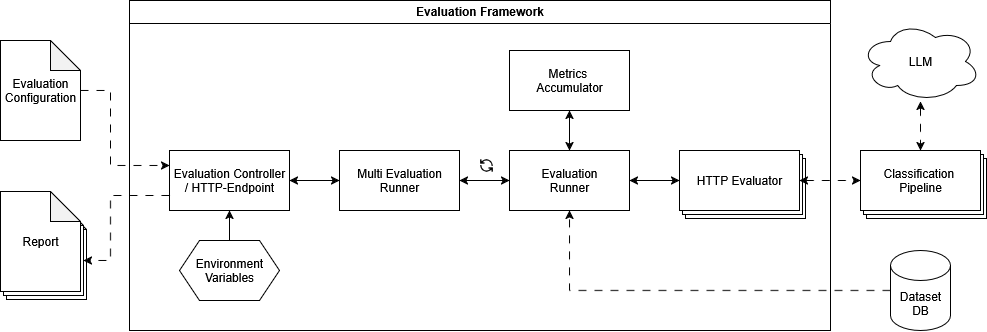

The diagram above was exported from draw.io. Its source (the exported page's mxGraphModel, read from the mxfile embedded in the PNG):
<mxGraphModel dx="1072" dy="587" grid="1" gridSize="10" guides="1" tooltips="1" connect="1" arrows="1" fold="1" page="1" pageScale="1" pageWidth="827" pageHeight="1169" math="0" shadow="0">
  <root>
    <mxCell id="0" />
    <mxCell id="1" parent="0" />
    <mxCell id="4RYzxVbNIbP9m09EfjGN-50" value="Report" style="shape=note;whiteSpace=wrap;html=1;backgroundOutline=1;darkOpacity=0.05;" vertex="1" parent="1">
      <mxGeometry x="36" y="439" width="80" height="100" as="geometry" />
    </mxCell>
    <mxCell id="4RYzxVbNIbP9m09EfjGN-49" value="Report" style="shape=note;whiteSpace=wrap;html=1;backgroundOutline=1;darkOpacity=0.05;" vertex="1" parent="1">
      <mxGeometry x="33" y="435" width="80" height="100" as="geometry" />
    </mxCell>
    <mxCell id="4RYzxVbNIbP9m09EfjGN-29" value="HTTP Evaluator" style="whiteSpace=wrap;html=1;rounded=0;" vertex="1" parent="1">
      <mxGeometry x="715" y="398" width="120" height="60" as="geometry" />
    </mxCell>
    <mxCell id="4RYzxVbNIbP9m09EfjGN-28" value="HTTP Evaluator" style="whiteSpace=wrap;html=1;rounded=0;" vertex="1" parent="1">
      <mxGeometry x="712" y="394" width="120" height="60" as="geometry" />
    </mxCell>
    <mxCell id="4RYzxVbNIbP9m09EfjGN-5" value="" style="edgeStyle=orthogonalEdgeStyle;rounded=0;orthogonalLoop=1;jettySize=auto;html=1;startArrow=classic;startFill=1;" edge="1" parent="1" source="4RYzxVbNIbP9m09EfjGN-1" target="4RYzxVbNIbP9m09EfjGN-4">
      <mxGeometry relative="1" as="geometry" />
    </mxCell>
    <mxCell id="4RYzxVbNIbP9m09EfjGN-1" value="&lt;div&gt;Evaluation Controller&lt;/div&gt;&lt;div&gt;/ HTTP-Endpoint&lt;/div&gt;" style="rounded=0;whiteSpace=wrap;html=1;" vertex="1" parent="1">
      <mxGeometry x="199" y="390" width="120" height="60" as="geometry" />
    </mxCell>
    <mxCell id="4RYzxVbNIbP9m09EfjGN-47" style="edgeStyle=orthogonalEdgeStyle;rounded=0;orthogonalLoop=1;jettySize=auto;html=1;entryX=0;entryY=0.25;entryDx=0;entryDy=0;dashed=1;dashPattern=8 8;" edge="1" parent="1" source="4RYzxVbNIbP9m09EfjGN-2" target="4RYzxVbNIbP9m09EfjGN-1">
      <mxGeometry relative="1" as="geometry">
        <Array as="points">
          <mxPoint x="140" y="330" />
          <mxPoint x="140" y="405" />
        </Array>
      </mxGeometry>
    </mxCell>
    <mxCell id="4RYzxVbNIbP9m09EfjGN-2" value="Evaluation Configuration" style="shape=note;whiteSpace=wrap;html=1;backgroundOutline=1;darkOpacity=0.05;" vertex="1" parent="1">
      <mxGeometry x="30" y="280" width="80" height="100" as="geometry" />
    </mxCell>
    <mxCell id="4RYzxVbNIbP9m09EfjGN-41" style="edgeStyle=orthogonalEdgeStyle;rounded=0;orthogonalLoop=1;jettySize=auto;html=1;startArrow=classic;startFill=1;" edge="1" parent="1" source="4RYzxVbNIbP9m09EfjGN-4" target="4RYzxVbNIbP9m09EfjGN-18">
      <mxGeometry relative="1" as="geometry" />
    </mxCell>
    <mxCell id="4RYzxVbNIbP9m09EfjGN-4" value="&lt;div&gt;Multi Evaluation&lt;/div&gt;&lt;div&gt;Runner&lt;/div&gt;" style="whiteSpace=wrap;html=1;rounded=0;" vertex="1" parent="1">
      <mxGeometry x="369" y="390" width="120" height="60" as="geometry" />
    </mxCell>
    <mxCell id="4RYzxVbNIbP9m09EfjGN-20" style="edgeStyle=orthogonalEdgeStyle;rounded=0;orthogonalLoop=1;jettySize=auto;html=1;dashed=1;dashPattern=8 8;" edge="1" parent="1" source="4RYzxVbNIbP9m09EfjGN-16" target="4RYzxVbNIbP9m09EfjGN-18">
      <mxGeometry relative="1" as="geometry" />
    </mxCell>
    <mxCell id="4RYzxVbNIbP9m09EfjGN-16" value="&lt;div&gt;Dataset&lt;/div&gt;&lt;div&gt;DB&lt;/div&gt;" style="shape=cylinder3;whiteSpace=wrap;html=1;boundedLbl=1;backgroundOutline=1;size=15;" vertex="1" parent="1">
      <mxGeometry x="920" y="490" width="60" height="80" as="geometry" />
    </mxCell>
    <mxCell id="4RYzxVbNIbP9m09EfjGN-23" style="edgeStyle=orthogonalEdgeStyle;rounded=0;orthogonalLoop=1;jettySize=auto;html=1;startArrow=classic;startFill=1;" edge="1" parent="1" source="4RYzxVbNIbP9m09EfjGN-18" target="4RYzxVbNIbP9m09EfjGN-22">
      <mxGeometry relative="1" as="geometry" />
    </mxCell>
    <mxCell id="4RYzxVbNIbP9m09EfjGN-42" style="edgeStyle=orthogonalEdgeStyle;rounded=0;orthogonalLoop=1;jettySize=auto;html=1;startArrow=classic;startFill=1;" edge="1" parent="1" source="4RYzxVbNIbP9m09EfjGN-18" target="4RYzxVbNIbP9m09EfjGN-35">
      <mxGeometry relative="1" as="geometry" />
    </mxCell>
    <mxCell id="4RYzxVbNIbP9m09EfjGN-18" value="&lt;div&gt;Evaluation&lt;/div&gt;&lt;div&gt;Runner&lt;/div&gt;" style="whiteSpace=wrap;html=1;rounded=0;" vertex="1" parent="1">
      <mxGeometry x="539" y="390" width="120" height="60" as="geometry" />
    </mxCell>
    <mxCell id="4RYzxVbNIbP9m09EfjGN-39" style="edgeStyle=orthogonalEdgeStyle;rounded=0;orthogonalLoop=1;jettySize=auto;html=1;startArrow=classic;startFill=1;dashed=1;dashPattern=8 8;" edge="1" parent="1" source="4RYzxVbNIbP9m09EfjGN-22" target="4RYzxVbNIbP9m09EfjGN-32">
      <mxGeometry relative="1" as="geometry" />
    </mxCell>
    <mxCell id="4RYzxVbNIbP9m09EfjGN-22" value="HTTP Evaluator" style="whiteSpace=wrap;html=1;rounded=0;" vertex="1" parent="1">
      <mxGeometry x="709" y="390" width="120" height="60" as="geometry" />
    </mxCell>
    <mxCell id="4RYzxVbNIbP9m09EfjGN-40" style="edgeStyle=orthogonalEdgeStyle;rounded=0;orthogonalLoop=1;jettySize=auto;html=1;dashed=1;dashPattern=8 8;startArrow=classic;startFill=1;" edge="1" parent="1" source="4RYzxVbNIbP9m09EfjGN-26" target="4RYzxVbNIbP9m09EfjGN-32">
      <mxGeometry relative="1" as="geometry" />
    </mxCell>
    <mxCell id="4RYzxVbNIbP9m09EfjGN-26" value="LLM" style="ellipse;shape=cloud;whiteSpace=wrap;html=1;" vertex="1" parent="1">
      <mxGeometry x="890" y="261" width="120" height="80" as="geometry" />
    </mxCell>
    <mxCell id="4RYzxVbNIbP9m09EfjGN-30" value="HTTP Evaluator" style="whiteSpace=wrap;html=1;rounded=0;" vertex="1" parent="1">
      <mxGeometry x="896" y="398" width="120" height="60" as="geometry" />
    </mxCell>
    <mxCell id="4RYzxVbNIbP9m09EfjGN-31" value="HTTP Evaluator" style="whiteSpace=wrap;html=1;rounded=0;" vertex="1" parent="1">
      <mxGeometry x="893" y="394" width="120" height="60" as="geometry" />
    </mxCell>
    <mxCell id="4RYzxVbNIbP9m09EfjGN-32" value="&lt;div&gt;Classification&amp;nbsp;&lt;/div&gt;&lt;div&gt;Pipeline&lt;/div&gt;" style="whiteSpace=wrap;html=1;rounded=0;" vertex="1" parent="1">
      <mxGeometry x="890" y="390" width="120" height="60" as="geometry" />
    </mxCell>
    <mxCell id="4RYzxVbNIbP9m09EfjGN-45" style="edgeStyle=orthogonalEdgeStyle;rounded=0;orthogonalLoop=1;jettySize=auto;html=1;" edge="1" parent="1" source="4RYzxVbNIbP9m09EfjGN-44" target="4RYzxVbNIbP9m09EfjGN-1">
      <mxGeometry relative="1" as="geometry" />
    </mxCell>
    <mxCell id="4RYzxVbNIbP9m09EfjGN-46" value="Evaluation Framework" style="swimlane;whiteSpace=wrap;html=1;startSize=23;" vertex="1" parent="1">
      <mxGeometry x="159" y="240" width="701" height="330" as="geometry" />
    </mxCell>
    <mxCell id="4RYzxVbNIbP9m09EfjGN-35" value="&lt;div&gt;Metrics&amp;nbsp;&lt;/div&gt;&lt;div&gt;Accumulator&lt;/div&gt;" style="whiteSpace=wrap;html=1;rounded=0;" vertex="1" parent="4RYzxVbNIbP9m09EfjGN-46">
      <mxGeometry x="380" y="50" width="120" height="60" as="geometry" />
    </mxCell>
    <mxCell id="4RYzxVbNIbP9m09EfjGN-44" value="Environment Variables" style="shape=hexagon;perimeter=hexagonPerimeter2;whiteSpace=wrap;html=1;fixedSize=1;" vertex="1" parent="4RYzxVbNIbP9m09EfjGN-46">
      <mxGeometry x="50" y="240" width="100" height="60" as="geometry" />
    </mxCell>
    <mxCell id="4RYzxVbNIbP9m09EfjGN-56" value="" style="shape=image;verticalLabelPosition=bottom;labelBackgroundColor=default;verticalAlign=top;aspect=fixed;imageAspect=0;image=data:image/png,(base64 omitted: 776 chars);" vertex="1" parent="4RYzxVbNIbP9m09EfjGN-46">
      <mxGeometry x="349" y="157.5" width="15" height="15" as="geometry" />
    </mxCell>
    <mxCell id="4RYzxVbNIbP9m09EfjGN-48" value="Report" style="shape=note;whiteSpace=wrap;html=1;backgroundOutline=1;darkOpacity=0.05;" vertex="1" parent="1">
      <mxGeometry x="30" y="431" width="80" height="100" as="geometry" />
    </mxCell>
    <mxCell id="4RYzxVbNIbP9m09EfjGN-51" style="edgeStyle=orthogonalEdgeStyle;rounded=0;orthogonalLoop=1;jettySize=auto;html=1;exitX=0;exitY=0.75;exitDx=0;exitDy=0;entryX=0;entryY=0;entryDx=80;entryDy=65;entryPerimeter=0;dashed=1;dashPattern=8 8;" edge="1" parent="1" source="4RYzxVbNIbP9m09EfjGN-1" target="4RYzxVbNIbP9m09EfjGN-49">
      <mxGeometry relative="1" as="geometry">
        <Array as="points">
          <mxPoint x="140" y="435" />
          <mxPoint x="140" y="500" />
        </Array>
      </mxGeometry>
    </mxCell>
  </root>
</mxGraphModel>